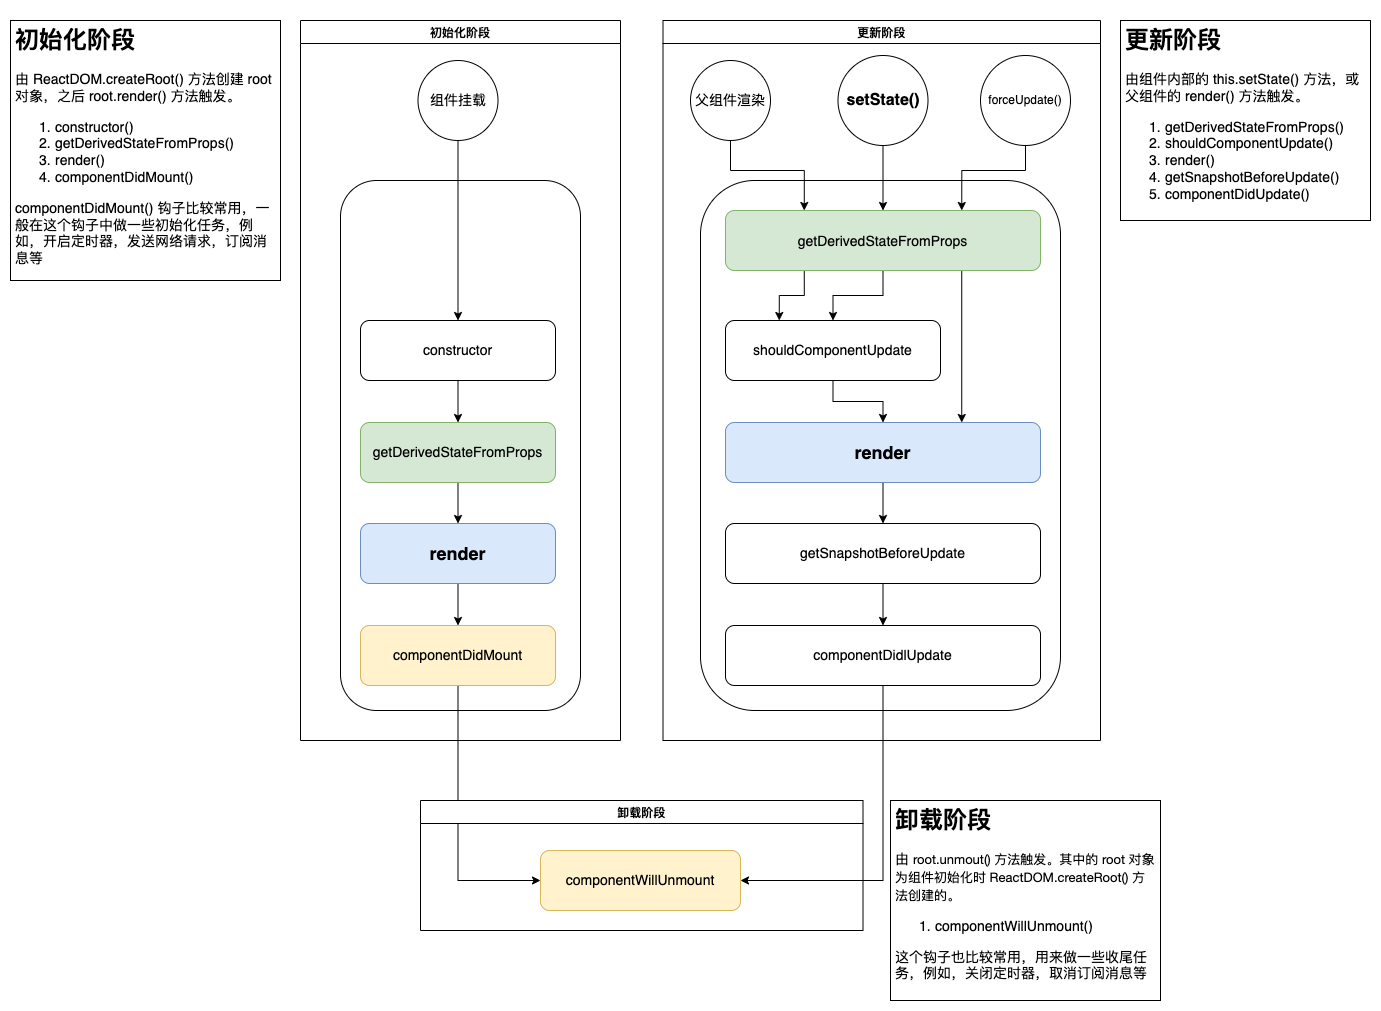

The diagram above was exported from draw.io. Its source (the exported page's mxGraphModel, read from the mxfile embedded in the PNG):
<mxGraphModel dx="1773" dy="1756" grid="1" gridSize="10" guides="1" tooltips="1" connect="1" arrows="1" fold="1" page="1" pageScale="1" pageWidth="827" pageHeight="1169" math="0" shadow="0">
  <root>
    <mxCell id="0" />
    <mxCell id="1" parent="0" />
    <mxCell id="4iC-mzNtUYaDeOyVely5-1" value="" style="rounded=1;whiteSpace=wrap;html=1;fontSize=14;" parent="1" vertex="1">
      <mxGeometry x="80" y="160" width="240" height="530" as="geometry" />
    </mxCell>
    <mxCell id="4iC-mzNtUYaDeOyVely5-2" value="" style="rounded=1;whiteSpace=wrap;html=1;fontSize=14;" parent="1" vertex="1">
      <mxGeometry x="440" y="160" width="360" height="530" as="geometry" />
    </mxCell>
    <mxCell id="4iC-mzNtUYaDeOyVely5-10" style="edgeStyle=orthogonalEdgeStyle;rounded=0;orthogonalLoop=1;jettySize=auto;html=1;fontSize=14;" parent="1" source="4iC-mzNtUYaDeOyVely5-5" target="4iC-mzNtUYaDeOyVely5-6" edge="1">
      <mxGeometry relative="1" as="geometry" />
    </mxCell>
    <mxCell id="4iC-mzNtUYaDeOyVely5-5" value="constructor" style="rounded=1;whiteSpace=wrap;html=1;fontStyle=0;fontSize=14;labelBackgroundColor=none;" parent="1" vertex="1">
      <mxGeometry x="100" y="300" width="195" height="60" as="geometry" />
    </mxCell>
    <mxCell id="4iC-mzNtUYaDeOyVely5-34" style="edgeStyle=orthogonalEdgeStyle;rounded=0;orthogonalLoop=1;jettySize=auto;html=1;entryX=0.5;entryY=0;entryDx=0;entryDy=0;fontSize=14;" parent="1" source="4iC-mzNtUYaDeOyVely5-6" target="4iC-mzNtUYaDeOyVely5-30" edge="1">
      <mxGeometry relative="1" as="geometry" />
    </mxCell>
    <mxCell id="4iC-mzNtUYaDeOyVely5-6" value="&lt;span style=&quot;text-align: start;&quot;&gt;getDerivedStateFromProps&lt;/span&gt;" style="rounded=1;whiteSpace=wrap;html=1;fontSize=14;fillColor=#d5e8d4;strokeColor=#82b366;" parent="1" vertex="1">
      <mxGeometry x="100" y="402" width="195" height="60" as="geometry" />
    </mxCell>
    <mxCell id="4iC-mzNtUYaDeOyVely5-12" style="edgeStyle=orthogonalEdgeStyle;rounded=0;orthogonalLoop=1;jettySize=auto;html=1;entryX=0;entryY=0.5;entryDx=0;entryDy=0;exitX=0.5;exitY=1;exitDx=0;exitDy=0;fontSize=14;" parent="1" source="4iC-mzNtUYaDeOyVely5-7" target="4iC-mzNtUYaDeOyVely5-8" edge="1">
      <mxGeometry relative="1" as="geometry" />
    </mxCell>
    <mxCell id="4iC-mzNtUYaDeOyVely5-7" value="componentDidMount" style="rounded=1;whiteSpace=wrap;html=1;fontSize=14;fillColor=#fff2cc;strokeColor=#d6b656;" parent="1" vertex="1">
      <mxGeometry x="100" y="605" width="195" height="60" as="geometry" />
    </mxCell>
    <mxCell id="4iC-mzNtUYaDeOyVely5-8" value="componentWillUnmount" style="rounded=1;whiteSpace=wrap;html=1;fontSize=14;fillColor=#fff2cc;strokeColor=#d6b656;" parent="1" vertex="1">
      <mxGeometry x="280" y="830" width="200" height="60" as="geometry" />
    </mxCell>
    <mxCell id="4iC-mzNtUYaDeOyVely5-15" style="edgeStyle=orthogonalEdgeStyle;rounded=0;orthogonalLoop=1;jettySize=auto;html=1;entryX=0.5;entryY=0;entryDx=0;entryDy=0;fontSize=14;" parent="1" source="4iC-mzNtUYaDeOyVely5-14" target="4iC-mzNtUYaDeOyVely5-5" edge="1">
      <mxGeometry relative="1" as="geometry" />
    </mxCell>
    <mxCell id="4iC-mzNtUYaDeOyVely5-14" value="组件挂载" style="ellipse;whiteSpace=wrap;html=1;aspect=fixed;fontSize=14;fontStyle=0" parent="1" vertex="1">
      <mxGeometry x="157.5" y="40" width="80" height="80" as="geometry" />
    </mxCell>
    <mxCell id="4iC-mzNtUYaDeOyVely5-22" style="edgeStyle=orthogonalEdgeStyle;rounded=0;orthogonalLoop=1;jettySize=auto;html=1;entryX=0.5;entryY=0;entryDx=0;entryDy=0;fontSize=14;" parent="1" source="4iC-mzNtUYaDeOyVely5-19" target="4iC-mzNtUYaDeOyVely5-21" edge="1">
      <mxGeometry relative="1" as="geometry" />
    </mxCell>
    <mxCell id="4iC-mzNtUYaDeOyVely5-19" value="shouldComponentUpdate" style="rounded=1;whiteSpace=wrap;html=1;fontSize=14;fontFamily=Helvetica;" parent="1" vertex="1">
      <mxGeometry x="465" y="300" width="215" height="60" as="geometry" />
    </mxCell>
    <mxCell id="4iC-mzNtUYaDeOyVely5-32" style="edgeStyle=orthogonalEdgeStyle;rounded=0;orthogonalLoop=1;jettySize=auto;html=1;entryX=0.5;entryY=0;entryDx=0;entryDy=0;fontSize=14;" parent="1" source="4iC-mzNtUYaDeOyVely5-21" target="4iC-mzNtUYaDeOyVely5-31" edge="1">
      <mxGeometry relative="1" as="geometry" />
    </mxCell>
    <mxCell id="4iC-mzNtUYaDeOyVely5-21" value="render" style="rounded=1;whiteSpace=wrap;html=1;fontSize=18;fontStyle=1;fillColor=#dae8fc;strokeColor=#6c8ebf;" parent="1" vertex="1">
      <mxGeometry x="465" y="402" width="315" height="60" as="geometry" />
    </mxCell>
    <mxCell id="4iC-mzNtUYaDeOyVely5-25" style="edgeStyle=orthogonalEdgeStyle;rounded=0;orthogonalLoop=1;jettySize=auto;html=1;entryX=1;entryY=0.5;entryDx=0;entryDy=0;exitX=0.5;exitY=1;exitDx=0;exitDy=0;fontSize=14;" parent="1" source="4iC-mzNtUYaDeOyVely5-23" target="4iC-mzNtUYaDeOyVely5-8" edge="1">
      <mxGeometry relative="1" as="geometry" />
    </mxCell>
    <mxCell id="4iC-mzNtUYaDeOyVely5-23" value="componentDidlUpdate" style="rounded=1;whiteSpace=wrap;html=1;fontSize=14;" parent="1" vertex="1">
      <mxGeometry x="465" y="605" width="315" height="60" as="geometry" />
    </mxCell>
    <mxCell id="4iC-mzNtUYaDeOyVely5-35" style="edgeStyle=orthogonalEdgeStyle;rounded=0;orthogonalLoop=1;jettySize=auto;html=1;entryX=0.5;entryY=0;entryDx=0;entryDy=0;fontSize=14;" parent="1" source="4iC-mzNtUYaDeOyVely5-30" target="4iC-mzNtUYaDeOyVely5-7" edge="1">
      <mxGeometry relative="1" as="geometry" />
    </mxCell>
    <mxCell id="4iC-mzNtUYaDeOyVely5-30" value="render" style="rounded=1;whiteSpace=wrap;html=1;fontSize=18;fontStyle=1;fillColor=#dae8fc;strokeColor=#6c8ebf;" parent="1" vertex="1">
      <mxGeometry x="100" y="503" width="195" height="60" as="geometry" />
    </mxCell>
    <mxCell id="4iC-mzNtUYaDeOyVely5-33" style="edgeStyle=orthogonalEdgeStyle;rounded=0;orthogonalLoop=1;jettySize=auto;html=1;entryX=0.5;entryY=0;entryDx=0;entryDy=0;fontSize=14;" parent="1" source="4iC-mzNtUYaDeOyVely5-31" target="4iC-mzNtUYaDeOyVely5-23" edge="1">
      <mxGeometry relative="1" as="geometry" />
    </mxCell>
    <mxCell id="4iC-mzNtUYaDeOyVely5-31" value="getSnapshotBeforeUpdate" style="rounded=1;whiteSpace=wrap;html=1;fontSize=14;fontStyle=0;" parent="1" vertex="1">
      <mxGeometry x="465" y="503" width="315" height="60" as="geometry" />
    </mxCell>
    <mxCell id="4iC-mzNtUYaDeOyVely5-41" style="edgeStyle=orthogonalEdgeStyle;rounded=0;orthogonalLoop=1;jettySize=auto;html=1;entryX=0.5;entryY=0;entryDx=0;entryDy=0;fontSize=14;" parent="1" source="4iC-mzNtUYaDeOyVely5-40" target="4iC-mzNtUYaDeOyVely5-19" edge="1">
      <mxGeometry relative="1" as="geometry" />
    </mxCell>
    <mxCell id="cZkxxfO49qLtWr0xb4W9-5" style="edgeStyle=orthogonalEdgeStyle;rounded=0;orthogonalLoop=1;jettySize=auto;html=1;entryX=0.75;entryY=0;entryDx=0;entryDy=0;exitX=0.75;exitY=1;exitDx=0;exitDy=0;" parent="1" source="4iC-mzNtUYaDeOyVely5-40" target="4iC-mzNtUYaDeOyVely5-21" edge="1">
      <mxGeometry relative="1" as="geometry" />
    </mxCell>
    <mxCell id="cZkxxfO49qLtWr0xb4W9-6" style="edgeStyle=orthogonalEdgeStyle;rounded=0;orthogonalLoop=1;jettySize=auto;html=1;entryX=0.25;entryY=0;entryDx=0;entryDy=0;exitX=0.25;exitY=1;exitDx=0;exitDy=0;" parent="1" source="4iC-mzNtUYaDeOyVely5-40" target="4iC-mzNtUYaDeOyVely5-19" edge="1">
      <mxGeometry relative="1" as="geometry" />
    </mxCell>
    <mxCell id="4iC-mzNtUYaDeOyVely5-40" value="&lt;p style=&quot;margin: 0px; font-variant-numeric: normal; font-variant-east-asian: normal; font-stretch: normal; font-size: 14px; line-height: normal; text-align: start;&quot; class=&quot;p1&quot;&gt;getDerivedStateFromProps&lt;/p&gt;" style="rounded=1;whiteSpace=wrap;html=1;fontSize=14;fontFamily=Helvetica;fillColor=#d5e8d4;strokeColor=#82b366;" parent="1" vertex="1">
      <mxGeometry x="465" y="190" width="315" height="60" as="geometry" />
    </mxCell>
    <mxCell id="eCwo6he0JkeuYkAJqDey-2" value="卸载阶段" style="swimlane;" parent="1" vertex="1">
      <mxGeometry x="160" y="780" width="442.5" height="130" as="geometry">
        <mxRectangle x="170" y="690" width="140" height="30" as="alternateBounds" />
      </mxGeometry>
    </mxCell>
    <mxCell id="eCwo6he0JkeuYkAJqDey-3" value="初始化阶段" style="swimlane;" parent="1" vertex="1">
      <mxGeometry x="40" width="320" height="720" as="geometry">
        <mxRectangle x="170" y="690" width="140" height="30" as="alternateBounds" />
      </mxGeometry>
    </mxCell>
    <mxCell id="eCwo6he0JkeuYkAJqDey-4" value="更新阶段" style="swimlane;" parent="1" vertex="1">
      <mxGeometry x="402.5" width="437.5" height="720" as="geometry">
        <mxRectangle x="170" y="690" width="140" height="30" as="alternateBounds" />
      </mxGeometry>
    </mxCell>
    <mxCell id="4iC-mzNtUYaDeOyVely5-16" value="setState()" style="ellipse;whiteSpace=wrap;html=1;aspect=fixed;fontStyle=1;fontSize=16;" parent="eCwo6he0JkeuYkAJqDey-4" vertex="1">
      <mxGeometry x="175" y="35" width="90" height="90" as="geometry" />
    </mxCell>
    <mxCell id="4iC-mzNtUYaDeOyVely5-36" value="forceUpdate()" style="ellipse;html=1;aspect=fixed;fontStyle=0;fontSize=12;whiteSpace=wrap;" parent="eCwo6he0JkeuYkAJqDey-4" vertex="1">
      <mxGeometry x="317.5" y="35" width="90" height="90" as="geometry" />
    </mxCell>
    <mxCell id="4iC-mzNtUYaDeOyVely5-38" value="父组件渲染" style="ellipse;whiteSpace=wrap;html=1;aspect=fixed;fontSize=14;" parent="eCwo6he0JkeuYkAJqDey-4" vertex="1">
      <mxGeometry x="27.5" y="40" width="80" height="80" as="geometry" />
    </mxCell>
    <mxCell id="eCwo6he0JkeuYkAJqDey-5" value="&lt;h1&gt;初始化阶段&lt;/h1&gt;&lt;p style=&quot;font-size: 14px;&quot;&gt;&lt;font style=&quot;font-size: 14px;&quot;&gt;由 ReactDOM.createRoot() 方法创建 root 对象，之后 root.render() 方法触发。&lt;/font&gt;&lt;/p&gt;&lt;p style=&quot;font-size: 14px;&quot;&gt;&lt;/p&gt;&lt;ol style=&quot;font-size: 14px;&quot;&gt;&lt;li style=&quot;&quot;&gt;&lt;font style=&quot;font-size: 14px;&quot;&gt;constructor()&lt;/font&gt;&lt;/li&gt;&lt;li style=&quot;&quot;&gt;&lt;font style=&quot;font-size: 14px;&quot;&gt;getDerivedStateFromProps()&lt;/font&gt;&lt;/li&gt;&lt;li style=&quot;&quot;&gt;&lt;font style=&quot;font-size: 14px;&quot;&gt;render()&lt;/font&gt;&lt;/li&gt;&lt;li style=&quot;&quot;&gt;&lt;font style=&quot;font-size: 14px;&quot;&gt;componentDidMount()&lt;/font&gt;&lt;/li&gt;&lt;/ol&gt;&lt;span style=&quot;font-size: 14px;&quot;&gt;componentDidMount() 钩子比较常用，一般在这个钩子中做一些初始化任务，例如，开启定时器，发送网络请求，订阅消息等&lt;/span&gt;&lt;p&gt;&lt;/p&gt;" style="text;html=1;strokeColor=default;fillColor=none;spacing=5;spacingTop=-20;whiteSpace=wrap;overflow=hidden;rounded=0;" parent="1" vertex="1">
      <mxGeometry x="-250" width="270" height="260" as="geometry" />
    </mxCell>
    <mxCell id="eCwo6he0JkeuYkAJqDey-6" value="&lt;h1&gt;更新阶段&lt;/h1&gt;&lt;p style=&quot;font-size: 14px;&quot;&gt;&lt;font style=&quot;font-size: 14px;&quot;&gt;由组件内部的 this.setState() 方法，或父组件的 render() 方法触发。&lt;/font&gt;&lt;/p&gt;&lt;p style=&quot;font-size: 14px;&quot;&gt;&lt;/p&gt;&lt;ol style=&quot;font-size: 14px;&quot;&gt;&lt;li style=&quot;&quot;&gt;&lt;font style=&quot;font-size: 14px;&quot;&gt;getDerivedStateFromProps()&amp;nbsp;&lt;/font&gt;&lt;/li&gt;&lt;li style=&quot;&quot;&gt;&lt;font style=&quot;font-size: 14px;&quot;&gt;shouldComponentUpdate()&lt;/font&gt;&lt;/li&gt;&lt;li style=&quot;&quot;&gt;&lt;span style=&quot;background-color: initial;&quot;&gt;render()&lt;/span&gt;&lt;br&gt;&lt;/li&gt;&lt;li style=&quot;&quot;&gt;&lt;font style=&quot;font-size: 14px;&quot;&gt;getSnapshotBeforeUpdate()&lt;/font&gt;&lt;/li&gt;&lt;li style=&quot;&quot;&gt;&lt;font style=&quot;font-size: 14px;&quot;&gt;componentDidUpdate()&lt;/font&gt;&lt;/li&gt;&lt;/ol&gt;&lt;p&gt;&lt;/p&gt;" style="text;html=1;strokeColor=default;fillColor=none;spacing=5;spacingTop=-20;whiteSpace=wrap;overflow=hidden;rounded=0;" parent="1" vertex="1">
      <mxGeometry x="860" width="250" height="200" as="geometry" />
    </mxCell>
    <mxCell id="eCwo6he0JkeuYkAJqDey-7" value="&lt;h1&gt;卸载阶段&lt;/h1&gt;&lt;p style=&quot;font-size: 14px;&quot;&gt;&lt;font style=&quot;font-size: 14px;&quot;&gt;由&amp;nbsp;&lt;/font&gt;&lt;span style=&quot;font-family: &amp;quot;Helvetica Neue&amp;quot;; font-size: 13px; background-color: initial;&quot;&gt;root.unmout() 方法触发。其中的 root 对象为组件初始化时&amp;nbsp;&lt;/span&gt;&lt;span style=&quot;font-family: &amp;quot;Helvetica Neue&amp;quot;; font-size: 13px; background-color: initial;&quot;&gt;ReactDOM.createRoot() &lt;/span&gt;&lt;span style=&quot;font-size: 13px; background-color: initial; font-variant-numeric: normal; font-variant-east-asian: normal; font-stretch: normal; line-height: normal; font-family: &amp;quot;PingFang SC&amp;quot;;&quot; class=&quot;s1&quot;&gt;方法创建的。&lt;/span&gt;&lt;/p&gt;&lt;p style=&quot;font-size: 14px;&quot;&gt;&lt;/p&gt;&lt;ol style=&quot;font-size: 14px;&quot;&gt;&lt;li style=&quot;&quot;&gt;&lt;font style=&quot;font-size: 14px;&quot;&gt;componentWillUnmount()&lt;/font&gt;&lt;/li&gt;&lt;/ol&gt;&lt;div&gt;&lt;span style=&quot;font-size: 14px;&quot;&gt;这个钩子也比较常用，用来做一些收尾任务，例如，关闭定时器，取消订阅消息等&lt;/span&gt;&lt;/div&gt;&lt;p&gt;&lt;/p&gt;" style="text;html=1;strokeColor=default;fillColor=none;spacing=5;spacingTop=-20;whiteSpace=wrap;overflow=hidden;rounded=0;" parent="1" vertex="1">
      <mxGeometry x="630" y="780" width="270" height="200" as="geometry" />
    </mxCell>
    <mxCell id="cZkxxfO49qLtWr0xb4W9-2" style="edgeStyle=orthogonalEdgeStyle;rounded=0;orthogonalLoop=1;jettySize=auto;html=1;entryX=0.5;entryY=0;entryDx=0;entryDy=0;" parent="1" source="4iC-mzNtUYaDeOyVely5-16" target="4iC-mzNtUYaDeOyVely5-40" edge="1">
      <mxGeometry relative="1" as="geometry" />
    </mxCell>
    <mxCell id="cZkxxfO49qLtWr0xb4W9-3" style="edgeStyle=orthogonalEdgeStyle;rounded=0;orthogonalLoop=1;jettySize=auto;html=1;entryX=0.75;entryY=0;entryDx=0;entryDy=0;" parent="1" source="4iC-mzNtUYaDeOyVely5-36" target="4iC-mzNtUYaDeOyVely5-40" edge="1">
      <mxGeometry relative="1" as="geometry">
        <Array as="points">
          <mxPoint x="765" y="150" />
          <mxPoint x="701" y="150" />
        </Array>
      </mxGeometry>
    </mxCell>
    <mxCell id="cZkxxfO49qLtWr0xb4W9-4" style="edgeStyle=orthogonalEdgeStyle;rounded=0;orthogonalLoop=1;jettySize=auto;html=1;entryX=0.25;entryY=0;entryDx=0;entryDy=0;" parent="1" source="4iC-mzNtUYaDeOyVely5-38" target="4iC-mzNtUYaDeOyVely5-40" edge="1">
      <mxGeometry relative="1" as="geometry">
        <Array as="points">
          <mxPoint x="470" y="150" />
          <mxPoint x="544" y="150" />
        </Array>
      </mxGeometry>
    </mxCell>
  </root>
</mxGraphModel>